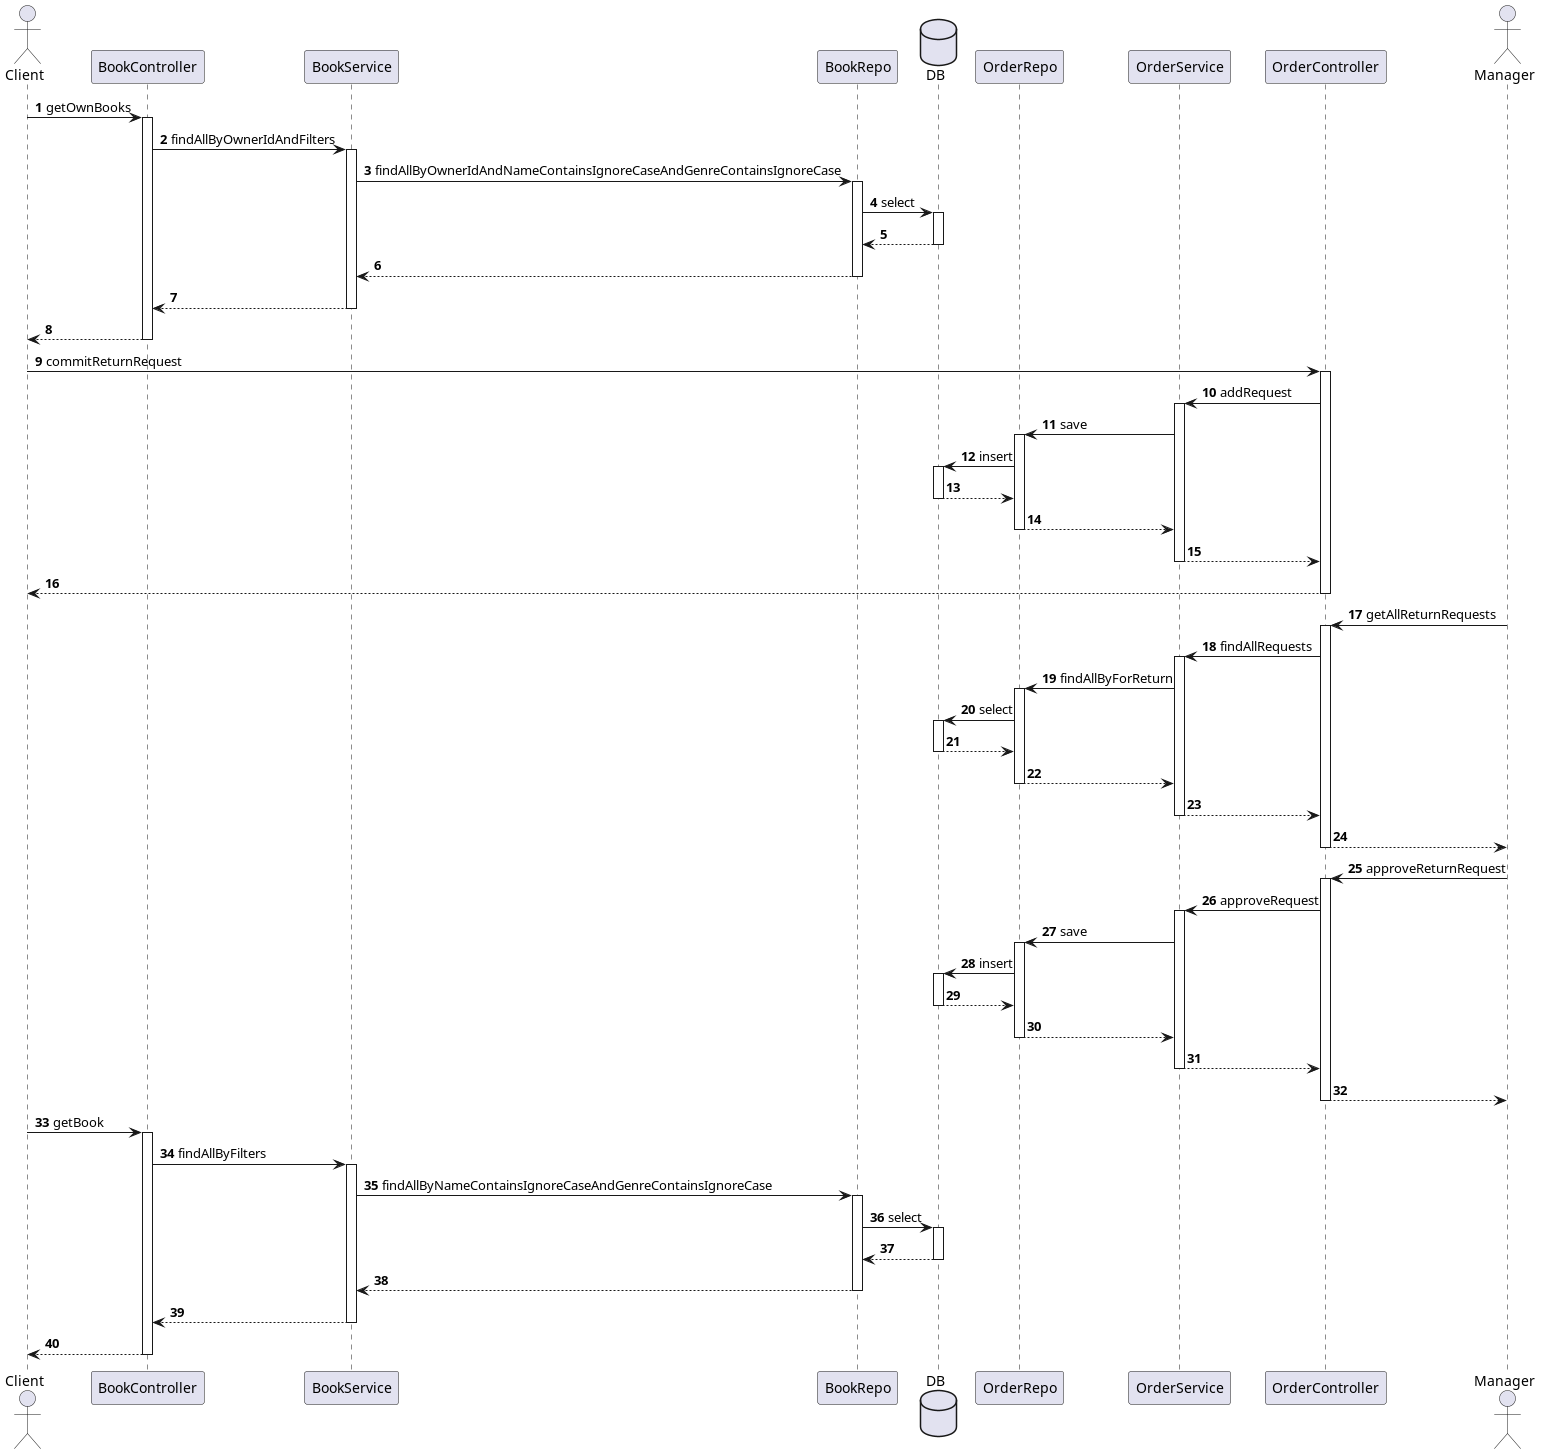

The diagram above was rendered by PlantUML. Its source (embedded in the PNG):
@startuml

actor Client

participant BookController
participant BookService
participant BookRepo

database DB

participant OrderRepo
participant OrderService
participant OrderController

actor Manager

autonumber

Client -> BookController : getOwnBooks
activate BookController
    BookController -> BookService : findAllByOwnerIdAndFilters
    activate BookService
        BookService -> BookRepo : findAllByOwnerIdAndNameContainsIgnoreCaseAndGenreContainsIgnoreCase
        activate BookRepo
            BookRepo -> DB : select
            activate DB
                DB --> BookRepo
            deactivate DB
            BookRepo --> BookService
        deactivate BookRepo
        BookService --> BookController
    deactivate BookService
    BookController --> Client
deactivate BookController

Client -> OrderController : commitReturnRequest
activate OrderController
    OrderController -> OrderService : addRequest
    activate OrderService
        OrderService -> OrderRepo : save
        activate OrderRepo
            OrderRepo -> DB : insert
            activate DB
                DB --> OrderRepo
            deactivate DB
            OrderRepo --> OrderService
        deactivate OrderRepo
        OrderService --> OrderController
    deactivate OrderService
    OrderController --> Client
deactivate OrderController


Manager -> OrderController : getAllReturnRequests
activate OrderController
    OrderController -> OrderService : findAllRequests
    activate OrderService
        OrderService -> OrderRepo : findAllByForReturn
        activate OrderRepo
            OrderRepo -> DB : select
            activate DB
                DB --> OrderRepo
            deactivate DB
            OrderRepo --> OrderService
        deactivate OrderRepo
        OrderService --> OrderController
    deactivate OrderService
    OrderController --> Manager
deactivate OrderController


Manager -> OrderController : approveReturnRequest
activate OrderController
    OrderController -> OrderService : approveRequest
    activate OrderService
        OrderService -> OrderRepo : save
        activate OrderRepo
            OrderRepo -> DB : insert
            activate DB
                DB --> OrderRepo
            deactivate DB
            OrderRepo --> OrderService
        deactivate OrderRepo
        OrderService --> OrderController
    deactivate OrderService
    OrderController --> Manager
deactivate OrderController


Client -> BookController : getBook
activate BookController
    BookController -> BookService : findAllByFilters
    activate BookService
        BookService -> BookRepo : findAllByNameContainsIgnoreCaseAndGenreContainsIgnoreCase
        activate BookRepo
            BookRepo -> DB : select
            activate DB
                DB --> BookRepo
            deactivate DB
            BookRepo --> BookService
        deactivate BookRepo
        BookService --> BookController
    deactivate BookService
    BookController --> Client
deactivate BookController

@enduml